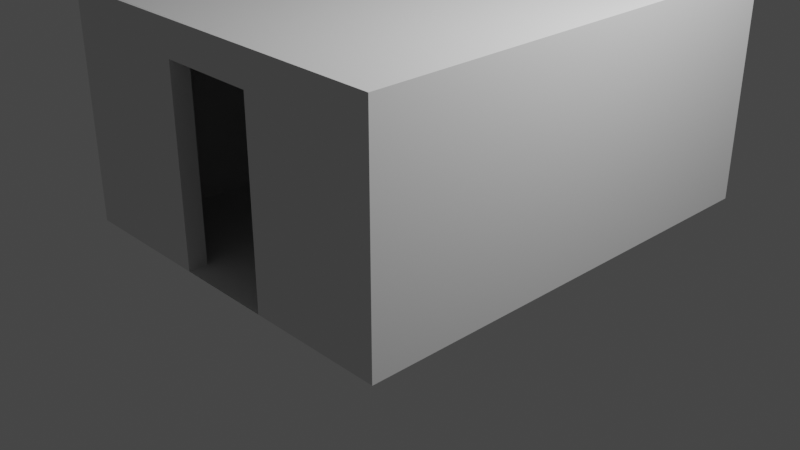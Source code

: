 # Source: Room.blend  (saved by Blender 2.91.10; exported with 4.5.12 LTS)
import bpy
from mathutils import Matrix  # noqa: F401  (used for matrix-valued properties, if any)

bpy.ops.wm.read_factory_settings(use_empty=True)
scene = bpy.context.scene
scene.name = 'Scene'

# ---- collections
col_collection = bpy.data.collections.new('Collection'); scene.collection.children.link(col_collection)

# ---- world
world_world = bpy.data.worlds.new('World'); scene.world = world_world
world_world.use_nodes = True; world_world.node_tree.nodes.clear()
_N = world_world.node_tree.nodes; _L = world_world.node_tree.links
n0 = _N.new('ShaderNodeOutputWorld'); n0.name = 'World Output'; n0.location = (300, 300)
n1 = _N.new('ShaderNodeBackground'); n1.name = 'Background'; n1.location = (10, 300)
n1.inputs[0].default_value = (0.05088, 0.05088, 0.05088, 1.0)
_L.new(n1.outputs[0], n0.inputs[0])
n0.is_active_output = True
world_world.color = (0.05088, 0.05088, 0.05088)
world_world.use_sun_shadow = False
world_world.sun_shadow_jitter_overblur = 0.0

# ---- cameras
cam_camera = bpy.data.cameras.new('Camera')
cam_camera.clip_end = 100.0
cam_camera.ortho_scale = 7.314

# ---- lights
light_light = bpy.data.lights.new('Light', 'POINT')
light_light.transmission_factor = 0.0
light_light.energy = 1000.0
light_light.shadow_soft_size = 0.1
light_light.shadow_maximum_resolution = 0.006
light_light.use_absolute_resolution = True

# ---- meshes
me_plane = bpy.data.meshes.new('Plane')
me_plane.from_pydata([(-1.0, -1.0, 0.0), (1.0, -1.0, 0.0), (-1.0, 1.0, 0.0), (1.0, 1.0, 0.0), (-1.0, -0.92, 0.0), (1.0, -0.92, 0.0), (1.0, 0.9232, 0.0), (-1.0, 0.9232, 0.0), (-0.88, -1.0, 0.0), (-0.88, 1.0, 0.0), (-0.88, -0.92, 0.0), (-0.88, 0.9232, 0.0), (0.8872, -1.0, 0.0), (0.8872, 1.0, 0.0), (0.8872, -0.92, 0.0), (0.8872, 0.9232, 0.0), (-1.0, -0.92, 2.4), (-1.0, -1.0, 2.4), (0.8872, -1.0, 2.4), (1.0, -1.0, 2.4), (1.0, 0.9232, 2.4), (1.0, 1.0, 2.4), (-0.88, 1.0, 2.4), (-1.0, 1.0, 2.4), (-1.0, 0.9232, 2.4), (1.0, -0.92, 2.4), (-0.88, -0.92, 2.4), (-0.88, 0.9232, 2.4), (-0.88, -1.0, 2.4), (0.8872, 1.0, 2.4), (0.8872, -0.92, 2.4), (0.8872, 0.9232, 2.4), (-1.0, 1.0, 2.04), (-1.0, -1.0, 2.04), (1.0, 1.0, 2.04), (1.0, -1.0, 2.04), (-0.88, -0.92, 2.04), (0.8872, -0.92, 2.04), (0.8872, 0.9232, 2.04), (-0.88, 0.9232, 2.04), (-0.2615, 1.0, 0.0), (-0.2615, -0.92, 0.0), (-0.2615, 0.9232, 0.0), (-0.2615, -1.0, 0.0), (-0.2615, 1.0, 2.4), (-0.2615, -0.92, 2.4), (-0.2615, 0.9232, 2.4), (-0.2615, -1.0, 2.4), (-0.2615, -1.0, 2.04), (-0.2615, -0.92, 2.04), (0.2669, -1.0, 0.0), (0.2669, -1.0, 2.4), (0.2669, -0.92, 2.04), (0.2669, 1.0, 0.0), (0.2669, -0.92, 0.0), (0.2669, 0.9232, 0.0), (0.2669, 1.0, 2.4), (0.2669, -0.92, 2.4), (0.2669, 0.9232, 2.4), (0.2669, -1.0, 2.04)], [], [(30, 25, 20, 31), (16, 26, 27, 24), (31, 20, 21, 29, 56, 44, 22, 23, 24, 27, 46, 58), (38, 31, 58, 46, 27, 39, 11, 42, 55, 15), (18, 19, 25, 30, 57, 45, 26, 16, 17, 28, 47, 51), (54, 14, 15, 55, 42, 11, 10, 41), (22, 44, 56, 29, 21, 34, 3, 13, 53, 40, 9, 2, 32, 23), (50, 12, 1, 35, 19, 18, 51, 47, 28, 17, 33, 0, 8, 43, 48, 59), (34, 21, 20, 25, 19, 35, 1, 5, 6, 3), (59, 48, 49, 52), (39, 27, 26, 36, 10, 11), (41, 10, 36, 26, 45, 57, 30, 37, 14, 54, 52, 49), (37, 30, 31, 38, 15, 14), (50, 59, 52, 54), (48, 43, 41, 49), (43, 50, 54, 41), (16, 24, 23, 32, 2, 7, 4, 0, 33, 17)])
_uv = me_plane.uv_layers.new(name='UVMap')
_uv.uv.foreach_set('vector', [0.9436, 0.04, 1.0, 0.04, 1.0, 0.9616, 0.9436, 0.9616, 0.0, 0.04, 0.06, 0.04, 0.06, 0.9616, 0.0, 0.9616, 0.9436, 0.9616, 1.0, 0.9616, 1.0, 1.0, 0.9436, 1.0, 0.6335, 1.0, 0.3693, 1.0, 0.06, 1.0, 0.0, 1.0, 0.0, 0.9616, 0.06, 0.9616, 0.3693, 0.9616, 0.6335, 0.9616, 0.9436, 0.9616, 0.9436, 0.9616, 0.6335, 0.9616, 0.3693, 0.9616, 0.06, 0.9616, 0.06, 0.9616, 0.06, 0.9616, 0.3693, 0.9616, 0.6335, 0.9616, 0.9436, 0.9616, 0.9436, 0.0, 1.0, 0.0, 1.0, 0.04, 0.9436, 0.04, 0.6335, 0.04, 0.3693, 0.04, 0.06, 0.04, 0.0, 0.04, 0.0, 0.0, 0.06, 0.0, 0.3693, 0.0, 0.6335, 0.0, 0.6335, 0.04, 0.9436, 0.04, 0.9436, 0.9616, 0.6335, 0.9616, 0.3693, 0.9616, 0.06, 0.9616, 0.06, 0.04, 0.3693, 0.04, 0.0, 0.0, 0.0, 0.0, 0.0, 0.0, 0.0, 0.0, 0.0, 0.0, 0.0, 0.0, 0.0, 0.0, 0.0, 0.0, 0.0, 0.0, 0.0, 0.0, 0.0, 0.0, 0.0, 0.0, 0.0, 0.0, 0.0, 0.0, 0.0, 0.0, 0.0, 0.0, 0.0, 0.0, 0.0, 0.0, 0.0, 0.0, 0.0, 0.0, 0.0, 0.0, 0.0, 0.0, 0.0, 0.0, 0.0, 0.0, 0.0, 0.0, 0.0, 0.0, 0.0, 0.0, 0.0, 0.0, 0.0, 0.0, 0.0, 0.0, 0.0, 0.0, 0.0, 0.0, 0.0, 0.0, 0.0, 0.0, 0.0, 0.0, 0.0, 0.0, 0.0, 0.0, 0.0, 0.0, 0.0, 0.0, 0.0, 0.0, 0.0, 0.0, 0.0, 0.0, 0.3693, 0.04, 0.6335, 0.04, 0.06, 0.9616, 0.06, 0.9616, 0.06, 0.04, 0.06, 0.04, 0.06, 0.04, 0.06, 0.9616, 0.3693, 0.04, 0.06, 0.04, 0.06, 0.04, 0.06, 0.04, 0.3693, 0.04, 0.6335, 0.04, 0.9436, 0.04, 0.9436, 0.04, 0.9436, 0.04, 0.6335, 0.04, 0.6335, 0.04, 0.3693, 0.04, 0.9436, 0.04, 0.9436, 0.04, 0.9436, 0.9616, 0.9436, 0.9616, 0.9436, 0.9616, 0.9436, 0.04, 0.0, 0.0, 0.0, 0.0, 0.6335, 0.04, 0.6335, 0.04, 0.0, 0.0, 0.0, 0.0, 0.3693, 0.04, 0.3693, 0.04, 0.0, 0.0, 0.0, 0.0, 0.6335, 0.04, 0.3693, 0.04, 0.0, 0.0, 0.0, 0.0, 0.0, 0.0, 0.0, 0.0, 0.0, 0.0, 0.0, 0.0, 0.0, 0.0, 0.0, 0.0, 0.0, 0.0, 0.0, 0.0])
me_plane.use_remesh_fix_poles = True
me_plane.use_remesh_preserve_attributes = False
me_plane.use_mirror_vertex_groups = False
me_plane.update()
me_plane_001 = bpy.data.meshes.new('Plane.001')
me_plane_001.from_pydata([(-1.0, -1.0, 0.0), (1.0, -1.0, 0.0), (-1.0, 1.0, 0.0), (1.0, 1.0, 0.0)], [], [(0, 1, 3, 2)])
_uv = me_plane_001.uv_layers.new(name='UVMap')
_uv.uv.foreach_set('vector', [0.0, 0.0, 1.0, 0.0, 1.0, 1.0, 0.0, 1.0])
me_plane_001.use_remesh_fix_poles = True
me_plane_001.use_remesh_preserve_attributes = False
me_plane_001.use_mirror_vertex_groups = False
me_plane_001.update()

# ---- objects
ob_light = bpy.data.objects.new('Light', light_light)
ob_camera = bpy.data.objects.new('Camera', cam_camera)
ob_plane = bpy.data.objects.new('Plane', me_plane)
ob_plane_001 = bpy.data.objects.new('Plane.001', me_plane_001)

# ---- transforms, parenting, visibility, modifiers, constraints
ob_light.location = (4.076, 1.005, 5.904)
ob_light.rotation_euler = (0.6503, 0.05522, 1.866)
ob_light.lock_rotations_4d = False
ob_light.empty_display_type = 'ARROWS'
ob_light.color = (0.0, 0.0, 0.0, 0.0)
ob_light.lineart.crease_threshold = 0.0
ob_camera.location = (7.359, -6.926, 4.958)
ob_camera.rotation_euler = (1.109, 0.0, 0.8149)
ob_camera.lock_rotations_4d = False
ob_camera.empty_display_type = 'ARROWS'
ob_camera.color = (0.0, 0.0, 0.0, 0.0)
ob_camera.display_type = 'WIRE'
ob_camera.lineart.crease_threshold = 0.0
ob_plane.location = (0.0, 0.33, 0.0)
ob_plane.scale = (2.0, 2.5, 1.0)
ob_plane.lineart.crease_threshold = 0.0
ob_plane_001.location = (0.0, 0.3516, 2.4)
ob_plane_001.rotation_euler = (0.0, 3.142, 0.0)
ob_plane_001.scale = (2.0, 2.5, 1.0)
ob_plane_001.lineart.crease_threshold = 0.0

# ---- collection membership
col_collection.objects.link(ob_light)
col_collection.objects.link(ob_camera)
col_collection.objects.link(ob_plane)
col_collection.objects.link(ob_plane_001)

# ---- scene / render settings (as saved in the file)
scene.camera = ob_camera
scene.frame_start = 1; scene.frame_end = 250; scene.frame_set(1)
scene.render.engine = 'BLENDER_EEVEE_NEXT'
scene.cycles.use_denoising = False
scene.cycles.samples = 128
scene.cycles.sampling_pattern = 'TABULATED_SOBOL'
scene.cycles.use_adaptive_sampling = False
scene.cycles.use_light_tree = False
scene.view_settings.view_transform = 'Filmic'
bpy.context.view_layer.update()
